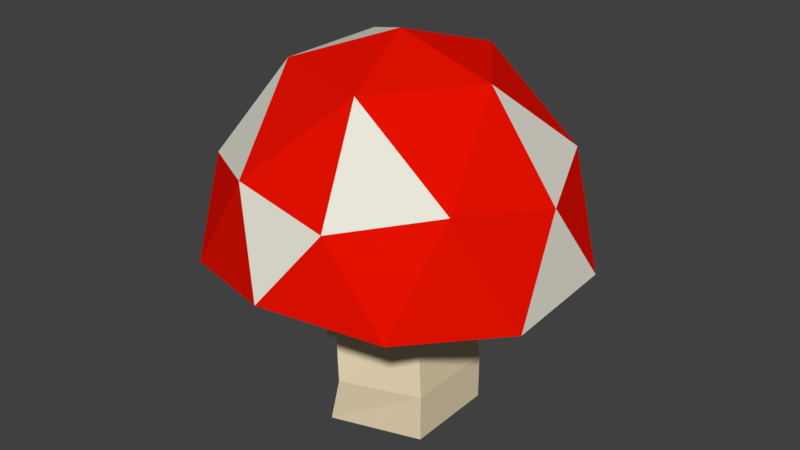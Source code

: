 # Source: cogu001.blend  (saved by Blender 2.78.0; exported with 4.5.12 LTS)
import bpy
from mathutils import Matrix  # noqa: F401  (used for matrix-valued properties, if any)

bpy.ops.wm.read_factory_settings(use_empty=True)
scene = bpy.context.scene
scene.name = 'Scene'

# ---- collections
col_collection_1 = bpy.data.collections.new('Collection 1'); scene.collection.children.link(col_collection_1)

# ---- materials (node trees are filled in below, after node groups)
mat_material_001 = bpy.data.materials.new('Material.001')
mat_material_001.alpha_threshold = 0.0
mat_material_001.diffuse_color = (0.8, 0.6712, 0.4488, 1.0)
mat_material_001.roughness = 0.5
mat_material_002 = bpy.data.materials.new('Material.002')
mat_material_002.alpha_threshold = 0.0
mat_material_002.diffuse_color = (0.8, 0.7863, 0.6846, 1.0)
mat_material_002.roughness = 0.5
mat_material_003 = bpy.data.materials.new('Material.003')
mat_material_003.alpha_threshold = 0.0
mat_material_003.diffuse_color = (0.8, 0.005877, 0.0, 1.0)
mat_material_003.roughness = 0.5

# ---- material node trees

# ---- world
world_world = bpy.data.worlds.new('World'); scene.world = world_world
world_world.color = (0.05088, 0.05088, 0.05088)
world_world.use_sun_shadow = False
world_world.sun_shadow_jitter_overblur = 0.0
world_world.cycles.sampling_method = 'MANUAL'

# ---- meshes
me_icosphere = bpy.data.meshes.new('Icosphere')
me_icosphere.from_pydata([(0.7236, -0.5257, 0.1199), (-0.2764, -0.8506, 0.1199), (-0.8944, 0.0, 0.1199), (-0.2764, 0.8506, 0.1199), (0.7236, 0.5257, 0.1199), (0.2764, -0.8506, 0.4472), (-0.7236, -0.5257, 0.4472), (-0.7236, 0.5257, 0.4472), (0.2764, 0.8506, 0.4472), (0.8944, 0.0, 0.4472), (0.0, 0.0, 1.094), (-0.1307, -0.4023, 0.0824), (0.3422, -0.2486, 0.0824), (0.2629, -0.809, 0.1199), (0.8506, 0.0, 0.1199), (0.3422, 0.2486, 0.0824), (-0.423, -5.294e-10, 0.0824), (-0.6882, -0.5, 0.1199), (-0.1307, 0.4023, 0.0824), (-0.6882, 0.5, 0.1199), (0.2629, 0.809, 0.1199), (0.9511, -0.309, -0.03922), (0.9511, 0.309, 0.0), (0.0, -1.0, 0.0679), (0.5878, -0.809, 0.0), (-0.9511, -0.309, 0.01677), (-0.5878, -0.809, 0.0), (-0.5878, 0.809, 0.09417), (-0.9511, 0.309, 0.0), (0.5878, 0.809, 0.04541), (0.0, 1.0, 0.0), (0.6882, -0.5, 0.5262), (-0.2629, -0.809, 0.5262), (-0.8506, 0.0, 0.5262), (-0.2629, 0.809, 0.5262), (0.6882, 0.5, 0.5262), (0.1625, -0.5, 0.9404), (0.5257, 0.0, 0.9404), (-0.4253, -0.309, 0.9404), (-0.4253, 0.309, 0.9404), (0.1625, 0.5, 0.9404), (-0.1307, -0.4023, -0.947), (1.588e-07, -5.294e-10, -0.947), (-0.423, -5.294e-10, -0.947), (-0.1307, 0.4023, -0.947), (0.3422, -0.2486, -0.947), (0.3422, 0.2486, -0.947), (0.3422, 0.2486, -0.6896), (0.3088, 0.2244, -0.4323), (0.332, 0.2412, -0.1749), (0.3422, -0.2486, -0.6896), (0.3088, -0.2244, -0.4323), (0.332, -0.2412, -0.1749), (-0.1268, -0.3902, -0.1749), (-0.118, -0.363, -0.4323), (-0.0704, -0.4023, -0.6896), (-0.3627, -5.294e-10, -0.6896), (-0.3817, -4.778e-10, -0.4323), (-0.4103, -5.136e-10, -0.1749), (-0.1268, 0.3902, -0.1749), (-0.118, 0.363, -0.4323), (-0.0704, 0.4023, -0.6896), (0.3508, 0.2548, -0.4323), (0.3508, -0.2548, -0.4323), (-0.134, -0.4123, -0.4323), (-0.4336, -5.427e-10, -0.4323), (-0.134, 0.4123, -0.4323)], [], [(61, 47, 46, 44), (0, 12, 14), (55, 56, 43, 41), (47, 50, 45, 46), (50, 55, 41, 45), (0, 14, 21), (1, 13, 23), (2, 17, 25), (3, 19, 27), (4, 20, 29), (0, 21, 24), (1, 23, 26), (2, 25, 28), (3, 27, 30), (4, 29, 22), (5, 31, 36), (6, 32, 38), (7, 33, 39), (8, 34, 40), (9, 35, 37), (37, 40, 10), (37, 35, 40), (35, 8, 40), (40, 39, 10), (40, 34, 39), (34, 7, 39), (39, 38, 10), (39, 33, 38), (33, 6, 38), (38, 36, 10), (38, 32, 36), (32, 5, 36), (36, 37, 10), (36, 31, 37), (31, 9, 37), (22, 35, 9), (22, 29, 35), (29, 8, 35), (30, 34, 8), (30, 27, 34), (27, 7, 34), (28, 33, 7), (28, 25, 33), (25, 6, 33), (26, 32, 6), (26, 23, 32), (23, 5, 32), (24, 31, 5), (24, 21, 31), (21, 9, 31), (29, 30, 8), (29, 20, 30), (20, 3, 30), (27, 28, 7), (27, 19, 28), (19, 2, 28), (25, 26, 6), (25, 17, 26), (17, 1, 26), (23, 24, 5), (23, 13, 24), (13, 0, 24), (21, 22, 9), (21, 14, 22), (14, 4, 22), (15, 20, 4), (15, 18, 20), (18, 3, 20), (18, 19, 3), (18, 16, 19), (16, 2, 19), (16, 17, 2), (16, 11, 17), (11, 1, 17), (14, 15, 4), (14, 12, 15), (56, 61, 44, 43), (11, 13, 1), (11, 12, 13), (12, 0, 13), (42, 45, 41), (42, 41, 43), (42, 43, 44), (42, 44, 46), (45, 42, 46), (16, 18, 59, 58), (65, 66, 60, 57), (57, 60, 61, 56), (12, 11, 53, 52), (63, 64, 54, 51), (51, 54, 55, 50), (15, 12, 52, 49), (62, 63, 51, 48), (48, 51, 50, 47), (11, 16, 58, 53), (64, 65, 57, 54), (54, 57, 56, 55), (18, 15, 49, 59), (66, 62, 48, 60), (60, 48, 47, 61), (59, 49, 62, 66), (53, 58, 65, 64), (49, 52, 63, 62), (52, 53, 64, 63), (58, 59, 66, 65)])
me_icosphere.polygons.foreach_set('material_index', [0, 0, 0, 0, 0, 0, 0, 0, 0, 0, 0, 0, 0, 0, 0, 1, 1, 2, 1, 1, 2, 2, 2, 2, 2, 2, 1, 2, 2, 2, 2, 2, 2, 2, 2, 2, 2, 2, 2, 2, 2, 1, 2, 2, 2, 2, 1, 2, 2, 2, 2, 0, 0, 2, 0, 0, 2, 0, 0, 2, 0, 0, 1, 0, 0, 0, 0, 0, 0, 0, 0, 0, 0, 0, 0, 0, 0, 0, 0, 0, 0, 0, 0, 0, 0, 0, 0, 0, 0, 0, 0, 0, 0, 0, 0, 0, 0, 0, 0, 0, 0, 0, 0, 0, 0])
me_icosphere.materials.append(mat_material_001)
me_icosphere.materials.append(mat_material_002)
me_icosphere.materials.append(mat_material_003)
me_icosphere.use_remesh_preserve_volume = False
me_icosphere.use_remesh_preserve_attributes = False
me_icosphere.use_mirror_vertex_groups = False
me_icosphere.update()

# ---- objects
ob_icosphere = bpy.data.objects.new('Icosphere', me_icosphere)

# ---- transforms, parenting, visibility, modifiers, constraints
ob_icosphere.location = (0.0, 0.0, 0.0)
ob_icosphere.lineart.crease_threshold = 0.0

# ---- collection membership
col_collection_1.objects.link(ob_icosphere)

# ---- scene / render settings (as saved in the file)
scene.frame_start = 1; scene.frame_end = 250; scene.frame_set(1)
scene.render.engine = 'CYCLES'
scene.render.resolution_percentage = 50
scene.render.dither_intensity = 0.0
scene.cycles.use_denoising = False
scene.cycles.samples = 128
scene.cycles.sampling_pattern = 'TABULATED_SOBOL'
scene.cycles.light_sampling_threshold = 0.0
scene.cycles.use_adaptive_sampling = False
scene.cycles.use_light_tree = False
scene.cycles.blur_glossy = 0.0
scene.cycles.sample_clamp_indirect = 0.0
scene.view_settings.view_transform = 'Standard'
bpy.context.view_layer.update()

# ---- added for rendering (the .blend has no active camera and no usable light): camera, sun
cam_auto = bpy.data.cameras.new('AutoCamera')
cam_auto.lens = 50.0
cam_auto.sensor_width = 36.0
cam_auto.clip_end = 1000.0
ob_auto_camera = bpy.data.objects.new('AutoCamera', cam_auto)
scene.collection.objects.link(ob_auto_camera)
ob_auto_camera.location = (3.17579, -3.81095, 2.61392)
ob_auto_camera.rotation_euler = (1.09748, -7.21219e-08, 0.694738)
scene.camera = ob_auto_camera
light_auto_sun = bpy.data.lights.new('AutoSun', 'SUN')
light_auto_sun.energy = 3.0
light_auto_sun.angle = 0.0523599
ob_auto_sun = bpy.data.objects.new('AutoSun', light_auto_sun)
scene.collection.objects.link(ob_auto_sun)
ob_auto_sun.rotation_euler = (0.872665, 0.174533, 0.523599)
bpy.context.view_layer.update()
